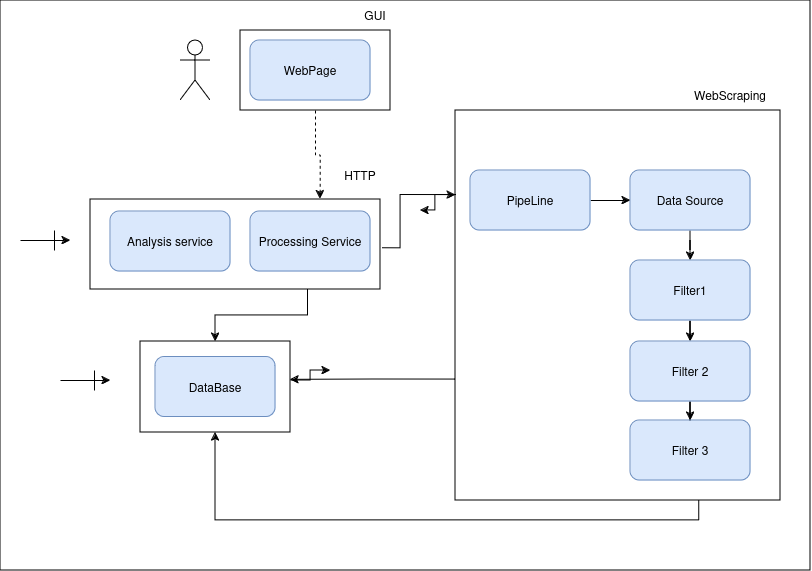

The diagram above was exported from draw.io. Its source (the exported page's mxGraphModel, read from the mxfile embedded in the PNG):
<mxGraphModel dx="1235" dy="602" grid="1" gridSize="10" guides="1" tooltips="1" connect="1" arrows="1" fold="1" page="1" pageScale="1" pageWidth="850" pageHeight="1100" math="0" shadow="0">
  <root>
    <mxCell id="0" />
    <mxCell id="1" parent="0" />
    <mxCell id="IwFShj4GehxNevmQX5sk-67" value="" style="rounded=0;whiteSpace=wrap;html=1;" vertex="1" parent="1">
      <mxGeometry x="20" y="10" width="810" height="570" as="geometry" />
    </mxCell>
    <mxCell id="IwFShj4GehxNevmQX5sk-55" style="edgeStyle=orthogonalEdgeStyle;rounded=0;orthogonalLoop=1;jettySize=auto;html=1;" edge="1" parent="1" source="IwFShj4GehxNevmQX5sk-54">
      <mxGeometry relative="1" as="geometry">
        <mxPoint x="350" y="380" as="targetPoint" />
        <Array as="points">
          <mxPoint x="330" y="390" />
          <mxPoint x="330" y="380" />
        </Array>
      </mxGeometry>
    </mxCell>
    <mxCell id="IwFShj4GehxNevmQX5sk-54" value="" style="rounded=0;whiteSpace=wrap;html=1;" vertex="1" parent="1">
      <mxGeometry x="160" y="351" width="150" height="91" as="geometry" />
    </mxCell>
    <mxCell id="IwFShj4GehxNevmQX5sk-53" value="" style="rounded=0;whiteSpace=wrap;html=1;" vertex="1" parent="1">
      <mxGeometry x="110" y="209" width="290" height="90" as="geometry" />
    </mxCell>
    <mxCell id="IwFShj4GehxNevmQX5sk-50" value="" style="rounded=0;whiteSpace=wrap;html=1;" vertex="1" parent="1">
      <mxGeometry x="475" y="120" width="325" height="390" as="geometry" />
    </mxCell>
    <mxCell id="IwFShj4GehxNevmQX5sk-32" value="" style="rounded=0;whiteSpace=wrap;html=1;" vertex="1" parent="1">
      <mxGeometry x="260" y="40" width="150" height="80" as="geometry" />
    </mxCell>
    <mxCell id="IwFShj4GehxNevmQX5sk-25" style="edgeStyle=orthogonalEdgeStyle;rounded=0;orthogonalLoop=1;jettySize=auto;html=1;entryX=0.792;entryY=-0.003;entryDx=0;entryDy=0;dashed=1;exitX=0.5;exitY=1;exitDx=0;exitDy=0;entryPerimeter=0;" edge="1" parent="1" source="IwFShj4GehxNevmQX5sk-32" target="IwFShj4GehxNevmQX5sk-53">
      <mxGeometry relative="1" as="geometry" />
    </mxCell>
    <mxCell id="IwFShj4GehxNevmQX5sk-23" value="WebPage" style="rounded=1;whiteSpace=wrap;html=1;fillColor=#dae8fc;strokeColor=#6c8ebf;" vertex="1" parent="1">
      <mxGeometry x="270" y="50" width="120" height="60" as="geometry" />
    </mxCell>
    <mxCell id="IwFShj4GehxNevmQX5sk-28" style="edgeStyle=orthogonalEdgeStyle;rounded=0;orthogonalLoop=1;jettySize=auto;html=1;entryX=0.5;entryY=0;entryDx=0;entryDy=0;exitX=0.75;exitY=1;exitDx=0;exitDy=0;" edge="1" parent="1" source="IwFShj4GehxNevmQX5sk-53" target="IwFShj4GehxNevmQX5sk-54">
      <mxGeometry relative="1" as="geometry" />
    </mxCell>
    <mxCell id="IwFShj4GehxNevmQX5sk-44" style="edgeStyle=orthogonalEdgeStyle;rounded=0;orthogonalLoop=1;jettySize=auto;html=1;entryX=0;entryY=0.217;entryDx=0;entryDy=0;startArrow=none;startFill=0;entryPerimeter=0;exitX=1.006;exitY=0.543;exitDx=0;exitDy=0;exitPerimeter=0;" edge="1" parent="1" source="IwFShj4GehxNevmQX5sk-53" target="IwFShj4GehxNevmQX5sk-50">
      <mxGeometry relative="1" as="geometry">
        <Array as="points">
          <mxPoint x="420" y="258" />
          <mxPoint x="420" y="205" />
        </Array>
      </mxGeometry>
    </mxCell>
    <mxCell id="IwFShj4GehxNevmQX5sk-24" value="Processing Service" style="rounded=1;whiteSpace=wrap;html=1;fillColor=#dae8fc;strokeColor=#6c8ebf;" vertex="1" parent="1">
      <mxGeometry x="270" y="221" width="120" height="60" as="geometry" />
    </mxCell>
    <mxCell id="IwFShj4GehxNevmQX5sk-26" value="&lt;div&gt;HTTP&lt;/div&gt;" style="text;html=1;align=center;verticalAlign=middle;whiteSpace=wrap;rounded=0;" vertex="1" parent="1">
      <mxGeometry x="350" y="170" width="60" height="30" as="geometry" />
    </mxCell>
    <mxCell id="IwFShj4GehxNevmQX5sk-27" value="&lt;div&gt;DataBase&lt;/div&gt;" style="rounded=1;whiteSpace=wrap;html=1;fillColor=#dae8fc;strokeColor=#6c8ebf;" vertex="1" parent="1">
      <mxGeometry x="175" y="366.5" width="120" height="60" as="geometry" />
    </mxCell>
    <mxCell id="IwFShj4GehxNevmQX5sk-38" style="edgeStyle=orthogonalEdgeStyle;rounded=0;orthogonalLoop=1;jettySize=auto;html=1;" edge="1" parent="1" source="IwFShj4GehxNevmQX5sk-29" target="IwFShj4GehxNevmQX5sk-35">
      <mxGeometry relative="1" as="geometry" />
    </mxCell>
    <mxCell id="IwFShj4GehxNevmQX5sk-29" value="&lt;div&gt;Data Source&lt;/div&gt;" style="rounded=1;whiteSpace=wrap;html=1;fillColor=#dae8fc;strokeColor=#6c8ebf;" vertex="1" parent="1">
      <mxGeometry x="650" y="180" width="120" height="60" as="geometry" />
    </mxCell>
    <mxCell id="IwFShj4GehxNevmQX5sk-34" value="&lt;div&gt;GUI&lt;/div&gt;" style="text;html=1;align=center;verticalAlign=middle;whiteSpace=wrap;rounded=0;" vertex="1" parent="1">
      <mxGeometry x="365" y="10" width="60" height="30" as="geometry" />
    </mxCell>
    <mxCell id="IwFShj4GehxNevmQX5sk-39" style="edgeStyle=orthogonalEdgeStyle;rounded=0;orthogonalLoop=1;jettySize=auto;html=1;" edge="1" parent="1" source="IwFShj4GehxNevmQX5sk-35" target="IwFShj4GehxNevmQX5sk-36">
      <mxGeometry relative="1" as="geometry" />
    </mxCell>
    <mxCell id="IwFShj4GehxNevmQX5sk-35" value="Filter1" style="rounded=1;whiteSpace=wrap;html=1;fillColor=#dae8fc;strokeColor=#6c8ebf;" vertex="1" parent="1">
      <mxGeometry x="650" y="270" width="120" height="60" as="geometry" />
    </mxCell>
    <mxCell id="IwFShj4GehxNevmQX5sk-40" style="edgeStyle=orthogonalEdgeStyle;rounded=0;orthogonalLoop=1;jettySize=auto;html=1;" edge="1" parent="1" source="IwFShj4GehxNevmQX5sk-36" target="IwFShj4GehxNevmQX5sk-37">
      <mxGeometry relative="1" as="geometry" />
    </mxCell>
    <mxCell id="IwFShj4GehxNevmQX5sk-47" style="edgeStyle=orthogonalEdgeStyle;rounded=0;orthogonalLoop=1;jettySize=auto;html=1;entryX=1;entryY=0.422;entryDx=0;entryDy=0;exitX=0;exitY=0.69;exitDx=0;exitDy=0;exitPerimeter=0;entryPerimeter=0;" edge="1" parent="1" source="IwFShj4GehxNevmQX5sk-50" target="IwFShj4GehxNevmQX5sk-54">
      <mxGeometry relative="1" as="geometry" />
    </mxCell>
    <mxCell id="IwFShj4GehxNevmQX5sk-36" value="Filter 2" style="rounded=1;whiteSpace=wrap;html=1;fillColor=#dae8fc;strokeColor=#6c8ebf;" vertex="1" parent="1">
      <mxGeometry x="650" y="351" width="120" height="60" as="geometry" />
    </mxCell>
    <mxCell id="IwFShj4GehxNevmQX5sk-41" style="edgeStyle=orthogonalEdgeStyle;rounded=0;orthogonalLoop=1;jettySize=auto;html=1;entryX=0.5;entryY=1;entryDx=0;entryDy=0;exitX=0.75;exitY=1;exitDx=0;exitDy=0;" edge="1" parent="1" source="IwFShj4GehxNevmQX5sk-50" target="IwFShj4GehxNevmQX5sk-54">
      <mxGeometry relative="1" as="geometry" />
    </mxCell>
    <mxCell id="IwFShj4GehxNevmQX5sk-37" value="Filter 3" style="rounded=1;whiteSpace=wrap;html=1;fillColor=#dae8fc;strokeColor=#6c8ebf;" vertex="1" parent="1">
      <mxGeometry x="650" y="430" width="120" height="60" as="geometry" />
    </mxCell>
    <mxCell id="IwFShj4GehxNevmQX5sk-45" style="edgeStyle=orthogonalEdgeStyle;rounded=0;orthogonalLoop=1;jettySize=auto;html=1;entryX=0;entryY=0.5;entryDx=0;entryDy=0;" edge="1" parent="1" source="IwFShj4GehxNevmQX5sk-43" target="IwFShj4GehxNevmQX5sk-29">
      <mxGeometry relative="1" as="geometry" />
    </mxCell>
    <mxCell id="IwFShj4GehxNevmQX5sk-46" style="edgeStyle=orthogonalEdgeStyle;rounded=0;orthogonalLoop=1;jettySize=auto;html=1;exitX=0.003;exitY=0.217;exitDx=0;exitDy=0;exitPerimeter=0;" edge="1" parent="1" source="IwFShj4GehxNevmQX5sk-50">
      <mxGeometry relative="1" as="geometry">
        <mxPoint x="440" y="220" as="targetPoint" />
        <Array as="points">
          <mxPoint x="455" y="205" />
          <mxPoint x="455" y="220" />
        </Array>
      </mxGeometry>
    </mxCell>
    <mxCell id="IwFShj4GehxNevmQX5sk-43" value="&lt;div&gt;PipeLine&lt;/div&gt;" style="rounded=1;whiteSpace=wrap;html=1;fillColor=#dae8fc;strokeColor=#6c8ebf;" vertex="1" parent="1">
      <mxGeometry x="490" y="180" width="120" height="60" as="geometry" />
    </mxCell>
    <mxCell id="IwFShj4GehxNevmQX5sk-51" value="WebScraping" style="text;html=1;align=center;verticalAlign=middle;whiteSpace=wrap;rounded=0;" vertex="1" parent="1">
      <mxGeometry x="720" y="90" width="60" height="30" as="geometry" />
    </mxCell>
    <mxCell id="IwFShj4GehxNevmQX5sk-52" value="&lt;span lang=&quot;en&quot; class=&quot;HwtZe&quot;&gt;&lt;span class=&quot;jCAhz ChMk0b&quot;&gt;&lt;span class=&quot;ryNqvb&quot;&gt;Analysis service&lt;/span&gt;&lt;/span&gt;&lt;/span&gt;" style="rounded=1;whiteSpace=wrap;html=1;fillColor=#dae8fc;strokeColor=#6c8ebf;" vertex="1" parent="1">
      <mxGeometry x="130" y="221" width="120" height="60" as="geometry" />
    </mxCell>
    <mxCell id="IwFShj4GehxNevmQX5sk-58" value="" style="group" vertex="1" connectable="0" parent="1">
      <mxGeometry x="40" y="240" width="50" height="20" as="geometry" />
    </mxCell>
    <mxCell id="IwFShj4GehxNevmQX5sk-56" value="" style="html=1;labelBackgroundColor=#ffffff;endArrow=classic;endFill=1;endSize=6;jettySize=auto;orthogonalLoop=1;strokeWidth=1;fontSize=14;rounded=0;" edge="1" parent="IwFShj4GehxNevmQX5sk-58">
      <mxGeometry width="60" height="60" relative="1" as="geometry">
        <mxPoint y="10" as="sourcePoint" />
        <mxPoint x="50" y="10" as="targetPoint" />
      </mxGeometry>
    </mxCell>
    <mxCell id="IwFShj4GehxNevmQX5sk-57" value="" style="html=1;labelBackgroundColor=#ffffff;jettySize=auto;orthogonalLoop=1;strokeWidth=1;fontSize=14;endArrow=none;endFill=0;rounded=0;" edge="1" parent="IwFShj4GehxNevmQX5sk-58">
      <mxGeometry width="60" height="60" relative="1" as="geometry">
        <mxPoint x="34" y="20" as="sourcePoint" />
        <mxPoint x="34" as="targetPoint" />
      </mxGeometry>
    </mxCell>
    <mxCell id="IwFShj4GehxNevmQX5sk-59" value="" style="group" vertex="1" connectable="0" parent="1">
      <mxGeometry x="80" y="380" width="50" height="20" as="geometry" />
    </mxCell>
    <mxCell id="IwFShj4GehxNevmQX5sk-60" value="" style="html=1;labelBackgroundColor=#ffffff;endArrow=classic;endFill=1;endSize=6;jettySize=auto;orthogonalLoop=1;strokeWidth=1;fontSize=14;rounded=0;" edge="1" parent="IwFShj4GehxNevmQX5sk-59">
      <mxGeometry width="60" height="60" relative="1" as="geometry">
        <mxPoint y="10" as="sourcePoint" />
        <mxPoint x="50" y="10" as="targetPoint" />
      </mxGeometry>
    </mxCell>
    <mxCell id="IwFShj4GehxNevmQX5sk-61" value="" style="html=1;labelBackgroundColor=#ffffff;jettySize=auto;orthogonalLoop=1;strokeWidth=1;fontSize=14;endArrow=none;endFill=0;rounded=0;" edge="1" parent="IwFShj4GehxNevmQX5sk-59">
      <mxGeometry width="60" height="60" relative="1" as="geometry">
        <mxPoint x="34" y="20" as="sourcePoint" />
        <mxPoint x="34" as="targetPoint" />
      </mxGeometry>
    </mxCell>
    <mxCell id="IwFShj4GehxNevmQX5sk-62" value="" style="shape=umlActor;verticalLabelPosition=bottom;verticalAlign=top;html=1;outlineConnect=0;" vertex="1" parent="1">
      <mxGeometry x="200" y="50" width="30" height="60" as="geometry" />
    </mxCell>
  </root>
</mxGraphModel>